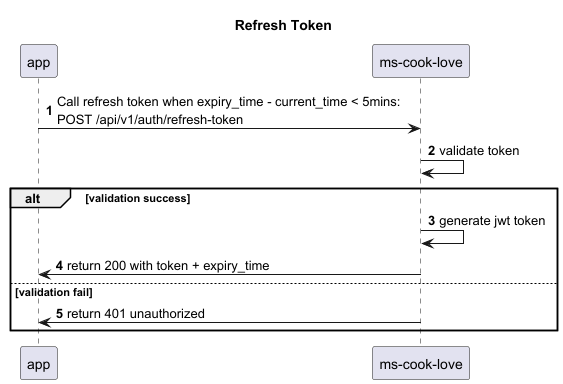

The diagram above was rendered by PlantUML. Its source (embedded in the PNG):
@startuml
'https://plantuml.com/sequence-diagram

title Refresh Token
autonumber
participant app
participant "ms-cook-love" as mcl

app -> mcl: Call refresh token when expiry_time - current_time < 5mins: \nPOST /api/v1/auth/refresh-token
mcl -> mcl: validate token
alt validation success
 mcl -> mcl: generate jwt token
 mcl -> app: return 200 with token + expiry_time
else validation fail
    mcl->app: return 401 unauthorized
end

@enduml